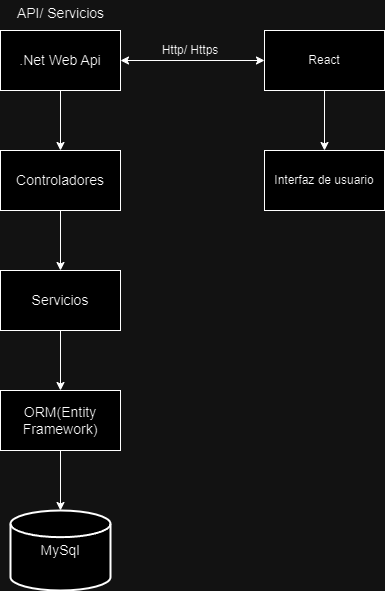

The diagram above was exported from draw.io. Its source (the exported page's mxGraphModel, read from the mxfile embedded in the PNG):
<mxGraphModel dx="880" dy="472" grid="1" gridSize="10" guides="1" tooltips="1" connect="1" arrows="1" fold="1" page="1" pageScale="1" pageWidth="827" pageHeight="1169" math="0" shadow="0">
  <root>
    <mxCell id="0" />
    <mxCell id="1" parent="0" />
    <mxCell id="S4PQD6FbG-hSUI1hCsMl-1" value="&lt;font style=&quot;font-size: 14px;&quot;&gt;.Net Web Api&lt;/font&gt;" style="rounded=0;whiteSpace=wrap;html=1;" vertex="1" parent="1">
      <mxGeometry x="150" y="80" width="120" height="60" as="geometry" />
    </mxCell>
    <mxCell id="S4PQD6FbG-hSUI1hCsMl-2" value="&lt;font style=&quot;font-size: 14px;&quot;&gt;MySql&lt;/font&gt;" style="strokeWidth=2;html=1;shape=mxgraph.flowchart.database;whiteSpace=wrap;" vertex="1" parent="1">
      <mxGeometry x="160" y="560" width="100" height="80" as="geometry" />
    </mxCell>
    <mxCell id="S4PQD6FbG-hSUI1hCsMl-3" value="&lt;font style=&quot;font-size: 14px;&quot;&gt;API/ Servicios&lt;/font&gt;&lt;div&gt;&lt;br&gt;&lt;/div&gt;" style="text;html=1;align=center;verticalAlign=middle;resizable=0;points=[];autosize=1;strokeColor=none;fillColor=none;" vertex="1" parent="1">
      <mxGeometry x="155" y="50" width="110" height="40" as="geometry" />
    </mxCell>
    <mxCell id="S4PQD6FbG-hSUI1hCsMl-4" value="&lt;font style=&quot;font-size: 14px;&quot;&gt;Controladores&lt;/font&gt;" style="rounded=0;whiteSpace=wrap;html=1;" vertex="1" parent="1">
      <mxGeometry x="150" y="200" width="120" height="60" as="geometry" />
    </mxCell>
    <mxCell id="S4PQD6FbG-hSUI1hCsMl-5" value="" style="endArrow=classic;html=1;rounded=0;exitX=0.5;exitY=1;exitDx=0;exitDy=0;entryX=0.5;entryY=0;entryDx=0;entryDy=0;" edge="1" parent="1" source="S4PQD6FbG-hSUI1hCsMl-1" target="S4PQD6FbG-hSUI1hCsMl-4">
      <mxGeometry width="50" height="50" relative="1" as="geometry">
        <mxPoint x="390" y="280" as="sourcePoint" />
        <mxPoint x="440" y="230" as="targetPoint" />
      </mxGeometry>
    </mxCell>
    <mxCell id="S4PQD6FbG-hSUI1hCsMl-6" value="&lt;font style=&quot;font-size: 14px;&quot;&gt;Servicios&lt;/font&gt;" style="rounded=0;whiteSpace=wrap;html=1;" vertex="1" parent="1">
      <mxGeometry x="150" y="320" width="120" height="60" as="geometry" />
    </mxCell>
    <mxCell id="S4PQD6FbG-hSUI1hCsMl-7" value="" style="endArrow=classic;html=1;rounded=0;exitX=0.5;exitY=1;exitDx=0;exitDy=0;entryX=0.5;entryY=0;entryDx=0;entryDy=0;" edge="1" parent="1" source="S4PQD6FbG-hSUI1hCsMl-4" target="S4PQD6FbG-hSUI1hCsMl-6">
      <mxGeometry width="50" height="50" relative="1" as="geometry">
        <mxPoint x="220" y="150" as="sourcePoint" />
        <mxPoint x="220" y="220" as="targetPoint" />
      </mxGeometry>
    </mxCell>
    <mxCell id="S4PQD6FbG-hSUI1hCsMl-8" value="&lt;font style=&quot;font-size: 14px;&quot;&gt;ORM(Entity Framework)&lt;/font&gt;" style="rounded=0;whiteSpace=wrap;html=1;" vertex="1" parent="1">
      <mxGeometry x="150" y="440" width="120" height="60" as="geometry" />
    </mxCell>
    <mxCell id="S4PQD6FbG-hSUI1hCsMl-9" value="" style="endArrow=classic;html=1;rounded=0;exitX=0.5;exitY=1;exitDx=0;exitDy=0;entryX=0.5;entryY=0;entryDx=0;entryDy=0;" edge="1" parent="1" source="S4PQD6FbG-hSUI1hCsMl-6" target="S4PQD6FbG-hSUI1hCsMl-8">
      <mxGeometry width="50" height="50" relative="1" as="geometry">
        <mxPoint x="390" y="480" as="sourcePoint" />
        <mxPoint x="440" y="430" as="targetPoint" />
      </mxGeometry>
    </mxCell>
    <mxCell id="S4PQD6FbG-hSUI1hCsMl-10" value="" style="endArrow=classic;html=1;rounded=0;exitX=0.5;exitY=1;exitDx=0;exitDy=0;entryX=0.5;entryY=0;entryDx=0;entryDy=0;entryPerimeter=0;" edge="1" parent="1" source="S4PQD6FbG-hSUI1hCsMl-8" target="S4PQD6FbG-hSUI1hCsMl-2">
      <mxGeometry width="50" height="50" relative="1" as="geometry">
        <mxPoint x="390" y="680" as="sourcePoint" />
        <mxPoint x="440" y="630" as="targetPoint" />
      </mxGeometry>
    </mxCell>
    <mxCell id="S4PQD6FbG-hSUI1hCsMl-11" value="React" style="rounded=0;whiteSpace=wrap;html=1;" vertex="1" parent="1">
      <mxGeometry x="414" y="80" width="120" height="60" as="geometry" />
    </mxCell>
    <mxCell id="S4PQD6FbG-hSUI1hCsMl-12" value="" style="endArrow=classic;startArrow=classic;html=1;rounded=0;exitX=1;exitY=0.5;exitDx=0;exitDy=0;entryX=0;entryY=0.5;entryDx=0;entryDy=0;" edge="1" parent="1" source="S4PQD6FbG-hSUI1hCsMl-1" target="S4PQD6FbG-hSUI1hCsMl-11">
      <mxGeometry width="50" height="50" relative="1" as="geometry">
        <mxPoint x="390" y="280" as="sourcePoint" />
        <mxPoint x="440" y="230" as="targetPoint" />
      </mxGeometry>
    </mxCell>
    <mxCell id="S4PQD6FbG-hSUI1hCsMl-13" value="Http/ Https" style="text;html=1;align=center;verticalAlign=middle;whiteSpace=wrap;rounded=0;" vertex="1" parent="1">
      <mxGeometry x="300" y="80" width="80" height="40" as="geometry" />
    </mxCell>
    <mxCell id="S4PQD6FbG-hSUI1hCsMl-14" value="Interfaz de usuario" style="rounded=0;whiteSpace=wrap;html=1;" vertex="1" parent="1">
      <mxGeometry x="414" y="200" width="120" height="60" as="geometry" />
    </mxCell>
    <mxCell id="S4PQD6FbG-hSUI1hCsMl-15" value="" style="endArrow=classic;html=1;rounded=0;entryX=0.5;entryY=0;entryDx=0;entryDy=0;exitX=0.5;exitY=1;exitDx=0;exitDy=0;" edge="1" parent="1" source="S4PQD6FbG-hSUI1hCsMl-11" target="S4PQD6FbG-hSUI1hCsMl-14">
      <mxGeometry width="50" height="50" relative="1" as="geometry">
        <mxPoint x="390" y="280" as="sourcePoint" />
        <mxPoint x="440" y="230" as="targetPoint" />
      </mxGeometry>
    </mxCell>
  </root>
</mxGraphModel>